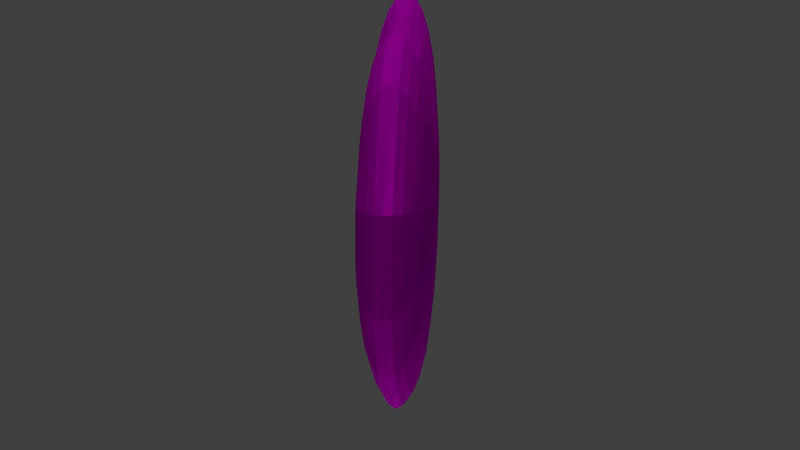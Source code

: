 # Source: health_heart_cat.blend  (saved by Blender 2.78.0; exported with 4.5.12 LTS)
import bpy
from mathutils import Matrix  # noqa: F401  (used for matrix-valued properties, if any)

bpy.ops.wm.read_factory_settings(use_empty=True)
scene = bpy.context.scene
scene.name = 'Scene'

# ---- collections
col_collection_1 = bpy.data.collections.new('Collection 1'); scene.collection.children.link(col_collection_1)

# ---- images (referenced by path relative to the original .blend; pixels are not part of the script)
import os
ASSET_DIR = os.environ.get("B2B_ASSET_DIR", "")  # directory of the original .blend (textures are referenced by path, not embedded)
HERE = os.path.dirname(os.path.abspath(__file__))  # packed textures are extracted next to this script under _unpacked/

def load_image(name, relpath, width, height, colorspace="sRGB"):
    """Load a texture the original file referenced (path relative to the .blend, or extracted next to this script)."""
    p = next((c for c in (os.path.join(HERE, relpath), os.path.join(ASSET_DIR, relpath)) if relpath and os.path.exists(c)), "")
    if p:
        img = bpy.data.images.load(p, check_existing=True)
        img.name = name
    else:  # same state as the original file: an image datablock whose file is absent (Cycles renders it pink)
        img = bpy.data.images.new(name, width, height)
        img.source = "FILE"
        img.filepath = "//" + (relpath or name)
    img.colorspace_settings.name = colorspace
    return img
img_heart_material_diffuse_color_heart_cat_png = load_image('Heart_Material Diffuse Color heart cat.png', 'Heart_Material Diffuse Color heart cat.png', 1024, 1024, 'sRGB')

# ---- materials (node trees are filled in below, after node groups)
mat_heart_material = bpy.data.materials.new('Heart_Material')
mat_heart_material.alpha_threshold = 0.0
mat_heart_material.roughness = 0.5

# ---- material node trees
mat_heart_material.use_nodes = True; mat_heart_material.node_tree.nodes.clear()
_N = mat_heart_material.node_tree.nodes; _L = mat_heart_material.node_tree.links
n0 = _N.new('ShaderNodeOutputMaterial'); n0.name = 'Material Output'; n0.location = (300, 300)
n1 = _N.new('ShaderNodeBsdfDiffuse'); n1.name = 'Diffuse BSDF'; n1.location = (10, 300)
n2 = _N.new('ShaderNodeTexImage'); n2.name = 'Image Texture'; n2.location = (-561, 357)
n2.width = 160
n2.image = img_heart_material_diffuse_color_heart_cat_png
_L.new(n1.outputs[0], n0.inputs[0])
_L.new(n2.outputs[0], n1.inputs[0])
n0.is_active_output = True

# ---- world
world_world = bpy.data.worlds.new('World'); scene.world = world_world
world_world.color = (0.05088, 0.05088, 0.05088)
world_world.use_sun_shadow = False
world_world.sun_shadow_jitter_overblur = 0.0
world_world.cycles.sampling_method = 'MANUAL'

# ---- lights
light_sun_001 = bpy.data.lights.new('Sun.001', 'SUN')
light_sun_001.transmission_factor = 0.0
light_sun_001.angle = 0.1993
light_sun_001.energy = 1.0
light_sun_001.shadow_buffer_clip_start = 0.5
light_sun_001.shadow_soft_size = 0.1
light_sun_001.shadow_cascade_max_distance = 1000.0
light_sun = bpy.data.lights.new('Sun', 'SUN')
light_sun.transmission_factor = 0.0
light_sun.angle = 0.1993
light_sun.energy = 1.0
light_sun.shadow_buffer_clip_start = 0.5
light_sun.shadow_soft_size = 0.1
light_sun.shadow_cascade_max_distance = 1000.0

# ---- meshes
me_sphere = bpy.data.meshes.new('Sphere')
me_sphere.from_pydata([(0.0001446, -0.3798, -0.1526), (0.0001446, -0.5357, -0.1391), (0.0001446, -0.9137, 0.09494), (0.0001446, -0.6378, 0.1393), (0.05958, -0.1892, -0.1647), (0.1621, -0.461, -0.1391), (0.3049, -0.8917, 0.0001125), (0.2817, -0.8114, 0.06543), (0.2535, -0.714, 0.09494), (0.2156, -0.6312, 0.1208), (0.1168, -0.3783, 0.1538), (0.1184, -0.1409, -0.1647), (0.241, -0.2637, -0.1526), (0.3367, -0.3458, -0.1391), (0.4287, -0.4385, -0.1206), (0.504, -0.5138, -0.09472), (0.5945, -0.6043, -0.03319), (0.5945, -0.6043, 0.03341), (0.56, -0.5698, 0.06543), (0.504, -0.5138, 0.09494), (0.4287, -0.4385, 0.1208), (0.3368, -0.3466, 0.1393), (0.2321, -0.2589, 0.1538), (0.1615, -0.0939, -0.1647), (0.7644, -0.3436, -0.06521), (0.8115, -0.3631, -0.03319), (0.8115, -0.3631, 0.03341), (0.7644, -0.3436, 0.06543), (0.4597, -0.2174, 0.1393), (0.3167, -0.1582, 0.1538), (0.3828, 3.502e-07, -0.1526), (0.5557, 3.353e-07, -0.1391), (0.7073, 3.222e-07, -0.1206), (0.8316, 3.409e-07, -0.09472), (0.9809, 2.98e-07, -0.03319), (1.0, 3.558e-07, 0.0001124), (0.9809, 2.98e-07, 0.03341), (0.7073, 3.222e-07, 0.1208), (0.5557, 3.353e-07, 0.1393), (0.3828, 3.502e-07, 0.1538), (0.1804, 0.07466, -0.1647), (0.5134, 0.2126, -0.1391), (0.9063, 0.3753, -0.03319), (0.924, 0.3827, 0.0001124), (0.3537, 0.1464, 0.1538), (0.1804, 0.07466, 0.1634), (0.243, 0.2656, -0.1526), (0.3336, 0.3858, -0.1391), (0.4993, 0.6067, -0.09472), (0.5547, 0.6807, -0.06521), (0.5889, 0.7263, -0.03319), (0.6004, 0.7417, 0.0001124), (0.5889, 0.7263, 0.03341), (0.5547, 0.6807, 0.06543), (0.4993, 0.6067, 0.09494), (0.04739, 0.1252, -0.1647), (0.1043, 0.2964, -0.1526), (0.2263, 0.6873, -0.09472), (0.2514, 0.7678, -0.06521), (0.2669, 0.8174, -0.03319), (0.2514, 0.7678, 0.06543), (0.1925, 0.579, 0.1208), (0.1513, 0.447, 0.1393), (-0.0005847, 0.2673, -0.1526), (0.0001446, 0.3418, -0.1391), (0.0001446, 0.4271, -0.1206), (0.0001445, 0.5917, -0.06521), (0.0001445, 0.4993, 0.09494), (0.002725, -0.016, -0.1647), (-0.04701, 0.1252, -0.1647), (-0.1039, 0.2964, -0.1526), (-0.1921, 0.579, -0.1206), (-0.2665, 0.8174, 0.03341), (-0.1921, 0.579, 0.1208), (-0.1039, 0.2964, 0.1538), (-0.05287, 0.1571, 0.1634), (-0.2397, 0.2614, -0.1526), (-0.3334, 0.3858, -0.1391), (-0.499, 0.6067, -0.09472), (-0.5886, 0.7263, -0.03319), (-0.6002, 0.7417, 0.0001125), (-0.5886, 0.7263, 0.03341), (-0.5545, 0.6807, 0.06543), (-0.499, 0.6067, 0.09494), (-0.1801, 0.07466, -0.1647), (-0.3534, 0.1464, -0.1526), (-0.768, 0.3182, -0.09472), (-0.906, 0.3753, 0.03341), (-0.8534, 0.3536, 0.06543), (-0.5131, 0.2126, 0.1393), (-0.1801, 0.07466, 0.1634), (-0.1949, 2.515e-07, -0.1647), (-0.5554, 1.341e-07, -0.1391), (-0.707, 1.471e-07, -0.1206), (-0.8313, -2.049e-08, -0.09472), (-0.9237, 4.657e-08, -0.06521), (-0.9806, 1.416e-07, 0.03341), (-0.9237, 1.676e-08, 0.06543), (-0.707, 1.471e-07, 0.1208), (-0.5554, 1.341e-07, 0.1393), (-0.3825, 1.192e-07, 0.1538), (-0.3164, -0.1582, -0.1526), (-0.8112, -0.3631, -0.03319), (-0.8112, -0.3631, 0.03341), (-0.7641, -0.3436, 0.06543), (-0.6877, -0.312, 0.09494), (-0.4284, -0.4385, -0.1206), (-0.5037, -0.5138, -0.09472), (-0.5597, -0.5698, -0.06521), (-0.5942, -0.6043, 0.03341), (-0.5037, -0.5138, 0.09494), (-0.4284, -0.4385, 0.1208), (-0.05933, -0.1973, -0.1647), (-0.1618, -0.4542, -0.1391), (-0.2154, -0.5829, -0.1206), (-0.2533, -0.714, -0.09472), (-0.2814, -0.8114, -0.06521), (-0.2988, -0.8714, -0.03319), (-0.3046, -0.8917, 0.0001125), (-0.2533, -0.714, 0.09494), (-0.2154, -0.6312, 0.1208), (-0.1165, -0.3783, 0.1538), (-0.05933, -0.2392, 0.1634), (0.0001449, -0.6746, -0.1206), (0.000145, -1.063, -0.03319), (0.000145, -1.063, 0.03341), (0.000145, -0.7893, 0.1208), (0.0001447, -0.2338, -0.1647), (0.0001446, -0.8359, -0.09472), (0.0001446, -0.9723, -0.06521), (0.0001446, -1.082, 0.0001125), (0.0001446, -1.006, 0.06543), (0.0001447, -0.4649, 0.1538), (0.1201, -0.3273, -0.1526), (0.2019, -0.5829, -0.1206), (0.2535, -0.714, -0.09472), (0.2817, -0.8114, -0.06521), (0.299, -0.8714, -0.03319), (0.299, -0.8714, 0.03341), (0.1694, -0.5054, 0.1393), (0.05958, -0.2392, 0.1634), (0.56, -0.5698, -0.06521), (0.6062, -0.6159, 0.0001124), (0.1217, -0.1824, 0.1634), (0.3167, -0.1582, -0.1526), (0.4597, -0.2174, -0.1391), (0.5851, -0.2693, -0.1206), (0.688, -0.312, -0.09472), (0.8274, -0.3697, 0.0001124), (0.688, -0.312, 0.09494), (0.5851, -0.2693, 0.1208), (0.1854, -0.1007, 0.1634), (0.1952, 3.073e-07, -0.1647), (0.924, 3.036e-07, -0.06521), (0.924, 3.632e-07, 0.06543), (0.8316, 3.409e-07, 0.09494), (0.1952, 3.073e-07, 0.1634), (0.3537, 0.1464, -0.1526), (0.6534, 0.2706, -0.1206), (0.7683, 0.3182, -0.09472), (0.8537, 0.3536, -0.06521), (0.9063, 0.3753, 0.03341), (0.8537, 0.3536, 0.06543), (0.7683, 0.3182, 0.09494), (0.6534, 0.2706, 0.1208), (0.5134, 0.2126, 0.1393), (0.1316, 0.1222, -0.1647), (0.4246, 0.5071, -0.1206), (0.4246, 0.5071, 0.1208), (0.3336, 0.3858, 0.1393), (0.2299, 0.2474, 0.1538), (0.144, 0.1389, 0.1634), (0.1513, 0.447, -0.1391), (0.1925, 0.579, -0.1206), (0.2721, 0.8341, 0.0001125), (0.2669, 0.8174, 0.03341), (0.2263, 0.6873, 0.09494), (0.1043, 0.2964, 0.1538), (0.05324, 0.1571, 0.1634), (0.0001446, 0.1009, -0.1647), (0.0001445, 0.4993, -0.09472), (0.0001446, 0.6486, -0.03319), (0.0001445, 0.6678, 0.0001125), (0.0001446, 0.6486, 0.03341), (0.0001445, 0.5917, 0.06543), (0.0001447, 0.3749, 0.1208), (0.0001446, 0.2997, 0.1393), (0.0001446, 0.2378, 0.1538), (0.0001447, 0.1061, 0.1634), (-0.1509, 0.447, -0.1391), (-0.2259, 0.6873, -0.09472), (-0.2511, 0.7678, -0.06521), (-0.2665, 0.8174, -0.03319), (-0.2718, 0.8341, 0.0001125), (-0.2511, 0.7678, 0.06543), (-0.2259, 0.6873, 0.09494), (-0.1509, 0.447, 0.1393), (0.002017, -0.0186, 0.1634), (-0.1369, 0.1173, -0.1647), (-0.4244, 0.5071, -0.1206), (-0.5545, 0.6807, -0.06521), (-0.4244, 0.5071, 0.1208), (-0.3334, 0.3858, 0.1393), (-0.2296, 0.2474, 0.1538), (-0.1438, 0.1353, 0.1634), (-0.5131, 0.2126, -0.1391), (-0.6531, 0.2706, -0.1206), (-0.8534, 0.3536, -0.06521), (-0.906, 0.3753, -0.03319), (-0.9237, 0.3827, 0.0001125), (-0.768, 0.3182, 0.09494), (-0.6531, 0.2706, 0.1208), (-0.3534, 0.1464, 0.1538), (-0.3825, 2.086e-07, -0.1526), (-0.9806, 1.416e-07, -0.03319), (-0.9999, 2.421e-08, 0.0001126), (-0.8313, -2.049e-08, 0.09494), (-0.1949, 2.813e-07, 0.1634), (-0.1612, -0.0939, -0.1647), (-0.4595, -0.2174, -0.1391), (-0.5848, -0.2693, -0.1206), (-0.6877, -0.312, -0.09472), (-0.7641, -0.3436, -0.06521), (-0.8271, -0.3697, 0.0001125), (-0.5848, -0.2693, 0.1208), (-0.4595, -0.2174, 0.1393), (-0.3164, -0.1582, 0.1538), (-0.1884, -0.0939, 0.1634), (-0.1181, -0.1409, -0.1647), (-0.2313, -0.2556, -0.1526), (-0.3307, -0.352, -0.1391), (-0.5942, -0.6043, -0.03319), (-0.6059, -0.6159, 0.0001125), (-0.5597, -0.5698, 0.06543), (-0.3365, -0.3466, 0.1393), (-0.2318, -0.2614, 0.1538), (-0.1386, -0.1621, 0.1634), (-0.1199, -0.3273, -0.1526), (-0.2988, -0.8714, 0.03341), (-0.2814, -0.8114, 0.06543), (-0.1692, -0.5054, 0.1393), (0.0001448, -0.2773, 0.1634), (0.0001446, -0.3798, -0.1526), (0.0001446, -0.5357, -0.1391), (0.2817, -0.8114, 0.06543), (0.2535, -0.714, 0.09494), (0.2156, -0.6312, 0.1208), (0.0001446, -0.9137, 0.09494), (0.1621, -0.461, -0.1391), (0.1184, -0.1409, -0.1647), (0.241, -0.2637, -0.1526), (0.3367, -0.3458, -0.1391), (0.4287, -0.4385, -0.1206), (0.504, -0.5138, -0.09472), (0.5945, -0.6043, 0.03341), (0.56, -0.5698, 0.06543), (0.504, -0.5138, 0.09494), (0.4287, -0.4385, 0.1208), (0.3368, -0.3466, 0.1393), (0.2321, -0.2589, 0.1538), (0.1168, -0.3783, 0.1538), (0.05958, -0.1892, -0.1647), (0.7644, -0.3436, -0.06521), (0.8115, -0.3631, -0.03319), (0.8115, -0.3631, 0.03341), (0.7644, -0.3436, 0.06543), (0.4597, -0.2174, 0.1393), (0.3167, -0.1582, 0.1538), (0.5945, -0.6043, -0.03319), (0.1615, -0.0939, -0.1647), (0.3828, 3.502e-07, -0.1526), (0.5557, 3.353e-07, -0.1391), (0.7073, 3.222e-07, -0.1206), (0.8316, 3.409e-07, -0.09472), (0.9809, 2.98e-07, -0.03319), (1.0, 3.558e-07, 0.0001124), (0.9809, 2.98e-07, 0.03341), (0.7073, 3.222e-07, 0.1208), (0.5557, 3.353e-07, 0.1393), (0.3828, 3.502e-07, 0.1538), (0.9063, 0.3753, -0.03319), (0.924, 0.3827, 0.0001124), (0.3537, 0.1464, 0.1538), (0.1804, 0.07466, 0.1634), (0.5134, 0.2126, -0.1391), (0.243, 0.2656, -0.1526), (0.3336, 0.3858, -0.1391), (0.4993, 0.6067, -0.09472), (0.5547, 0.6807, -0.06521), (0.5889, 0.7263, -0.03319), (0.6004, 0.7417, 0.0001124), (0.5889, 0.7263, 0.03341), (0.5547, 0.6807, 0.06543), (0.4993, 0.6067, 0.09494), (0.04739, 0.1252, -0.1647), (0.1043, 0.2964, -0.1526), (0.2263, 0.6873, -0.09472), (0.2514, 0.7678, -0.06521), (0.2669, 0.8174, -0.03319), (0.1925, 0.579, 0.1208), (0.1513, 0.447, 0.1393), (0.2514, 0.7678, 0.06543), (-0.0005847, 0.2673, -0.1526), (0.0001446, 0.3418, -0.1391), (0.0001446, 0.4271, -0.1206), (0.0001445, 0.5917, -0.06521), (0.002725, -0.016, -0.1647), (-0.04701, 0.1252, -0.1647), (-0.1039, 0.2964, -0.1526), (-0.1039, 0.2964, 0.1538), (-0.05287, 0.1571, 0.1634), (-0.1921, 0.579, -0.1206), (-0.2397, 0.2614, -0.1526), (-0.3334, 0.3858, -0.1391), (-0.5886, 0.7263, -0.03319), (-0.6002, 0.7417, 0.0001125), (-0.5886, 0.7263, 0.03341), (-0.5545, 0.6807, 0.06543), (-0.499, 0.6067, 0.09494), (-0.2665, 0.8174, 0.03341), (-0.1801, 0.07466, -0.1647), (-0.3534, 0.1464, -0.1526), (-0.906, 0.3753, 0.03341), (-0.8534, 0.3536, 0.06543), (-0.768, 0.3182, -0.09472), (-0.499, 0.6067, -0.09472), (-0.5554, 1.341e-07, -0.1391), (-0.707, 1.471e-07, -0.1206), (-0.8313, -2.049e-08, -0.09472), (-0.9237, 4.657e-08, -0.06521), (-0.9806, 1.416e-07, 0.03341), (-0.9237, 1.676e-08, 0.06543), (-0.707, 1.471e-07, 0.1208), (-0.5554, 1.341e-07, 0.1393), (-0.3825, 1.192e-07, 0.1538), (-0.5131, 0.2126, 0.1393), (-0.1949, 2.515e-07, -0.1647), (-0.8112, -0.3631, 0.03341), (-0.7641, -0.3436, 0.06543), (-0.6877, -0.312, 0.09494), (-0.4284, -0.4385, -0.1206), (-0.5037, -0.5138, -0.09472), (-0.5597, -0.5698, -0.06521), (-0.5037, -0.5138, 0.09494), (-0.4284, -0.4385, 0.1208), (-0.5942, -0.6043, 0.03341), (-0.1618, -0.4542, -0.1391), (-0.2154, -0.5829, -0.1206), (-0.2533, -0.714, -0.09472), (-0.2814, -0.8114, -0.06521), (-0.2988, -0.8714, -0.03319), (-0.3046, -0.8917, 0.0001125), (-0.2533, -0.714, 0.09494), (-0.2154, -0.6312, 0.1208), (-0.1165, -0.3783, 0.1538), (-0.05933, -0.2392, 0.1634), (0.000145, -1.063, -0.03319), (0.0001449, -0.6746, -0.1206), (0.000145, -0.7893, 0.1208), (0.0001446, -0.6378, 0.1393), (0.1804, 0.07466, -0.1647), (-0.05933, -0.1973, -0.1647), (0.0001446, -0.8359, -0.09472), (0.0001446, -0.9723, -0.06521), (0.2019, -0.5829, -0.1206), (0.2535, -0.714, -0.09472), (0.2817, -0.8114, -0.06521), (0.299, -0.8714, -0.03319), (0.56, -0.5698, -0.06521), (0.1217, -0.1824, 0.1634), (0.05958, -0.2392, 0.1634), (0.3167, -0.1582, -0.1526), (0.4597, -0.2174, -0.1391), (0.5851, -0.2693, -0.1206), (0.688, -0.312, -0.09472), (0.688, -0.312, 0.09494), (0.5851, -0.2693, 0.1208), (0.1854, -0.1007, 0.1634), (0.8274, -0.3697, 0.0001124), (0.6062, -0.6159, 0.0001124), (0.924, 3.632e-07, 0.06543), (0.8316, 3.409e-07, 0.09494), (0.1952, 3.073e-07, 0.1634), (0.6534, 0.2706, -0.1206), (0.7683, 0.3182, -0.09472), (0.8537, 0.3536, -0.06521), (0.9063, 0.3753, 0.03341), (0.8537, 0.3536, 0.06543), (0.7683, 0.3182, 0.09494), (0.6534, 0.2706, 0.1208), (0.5134, 0.2126, 0.1393), (0.924, 3.036e-07, -0.06521), (0.4246, 0.5071, 0.1208), (0.3336, 0.3858, 0.1393), (0.2299, 0.2474, 0.1538), (0.144, 0.1389, 0.1634), (0.4246, 0.5071, -0.1206), (0.1513, 0.447, -0.1391), (0.1925, 0.579, -0.1206), (0.2721, 0.8341, 0.0001125), (0.2669, 0.8174, 0.03341), (0.1043, 0.2964, 0.1538), (0.05324, 0.1571, 0.1634), (0.0001446, 0.6486, -0.03319), (0.0001445, 0.6678, 0.0001125), (0.0001446, 0.6486, 0.03341), (0.0001445, 0.5917, 0.06543), (0.0001447, 0.3749, 0.1208), (0.0001446, 0.2997, 0.1393), (0.0001446, 0.2378, 0.1538), (0.0001447, 0.1061, 0.1634), (-0.2259, 0.6873, -0.09472), (-0.2511, 0.7678, -0.06521), (-0.2665, 0.8174, -0.03319), (-0.2718, 0.8341, 0.0001125), (-0.2511, 0.7678, 0.06543), (-0.2259, 0.6873, 0.09494), (0.0001445, 0.4993, -0.09472), (-0.1509, 0.447, 0.1393), (-0.4244, 0.5071, 0.1208), (-0.3334, 0.3858, 0.1393), (-0.2296, 0.2474, 0.1538), (-0.1438, 0.1353, 0.1634), (-0.5545, 0.6807, -0.06521), (-0.5131, 0.2126, -0.1391), (-0.6531, 0.2706, -0.1206), (-0.8534, 0.3536, -0.06521), (-0.906, 0.3753, -0.03319), (-0.9237, 0.3827, 0.0001125), (-0.768, 0.3182, 0.09494), (-0.6531, 0.2706, 0.1208), (-0.4244, 0.5071, -0.1206), (-0.3534, 0.1464, 0.1538), (-0.9806, 1.416e-07, -0.03319), (-0.9999, 2.421e-08, 0.0001126), (-0.8313, -2.049e-08, 0.09494), (-0.4595, -0.2174, -0.1391), (-0.5848, -0.2693, -0.1206), (-0.6877, -0.312, -0.09472), (-0.7641, -0.3436, -0.06521), (-0.5848, -0.2693, 0.1208), (-0.4595, -0.2174, 0.1393), (-0.3164, -0.1582, 0.1538), (-0.1884, -0.0939, 0.1634), (-0.1949, 2.813e-07, 0.1634), (-0.8271, -0.3697, 0.0001125), (-0.1181, -0.1409, -0.1647), (-0.2313, -0.2556, -0.1526), (-0.3307, -0.352, -0.1391), (-0.5942, -0.6043, -0.03319), (-0.6059, -0.6159, 0.0001125), (-0.3365, -0.3466, 0.1393), (-0.2318, -0.2614, 0.1538), (-0.1386, -0.1621, 0.1634), (-0.1612, -0.0939, -0.1647), (-0.2988, -0.8714, 0.03341), (-0.2814, -0.8114, 0.06543), (-0.5597, -0.5698, 0.06543), (-0.1199, -0.3273, -0.1526), (-0.1692, -0.5054, 0.1393), (0.0001447, -0.4649, 0.1538), (0.0001448, -0.2773, 0.1634), (0.002017, -0.0186, 0.1634), (0.0001446, -1.006, 0.06543), (0.0001447, -0.2338, -0.1647), (0.1201, -0.3273, -0.1526), (0.3049, -0.8917, 0.0001125), (0.299, -0.8714, 0.03341), (0.1694, -0.5054, 0.1393), (0.0001446, -1.082, 0.0001125), (0.1952, 3.073e-07, -0.1647), (0.3537, 0.1464, -0.1526), (0.1316, 0.1222, -0.1647), (0.2263, 0.6873, 0.09494), (0.0001446, 0.1009, -0.1647), (0.0001445, 0.4993, 0.09494), (-0.1509, 0.447, -0.1391), (-0.1921, 0.579, 0.1208), (-0.1369, 0.1173, -0.1647), (-0.1801, 0.07466, 0.1634), (-0.3825, 2.086e-07, -0.1526), (-0.3164, -0.1582, -0.1526), (-0.8112, -0.3631, -0.03319), (0.000145, -1.063, 0.03341)], [], [(2, 8, 7, 131), (123, 134, 5, 1), (126, 9, 8, 2), (128, 135, 134, 123), (3, 139, 9, 126), (132, 10, 139, 3), (124, 137, 136, 129), (241, 140, 10, 132), (130, 6, 137, 124), (127, 4, 68), (125, 138, 6, 130), (0, 133, 4, 127), (131, 7, 138, 125), (1, 5, 133, 0), (7, 18, 17, 138), (5, 13, 12, 133), (8, 19, 18, 7), (134, 14, 13, 5), (9, 20, 19, 8), (135, 15, 14, 134), (139, 21, 20, 9), (136, 141, 15, 135), (10, 22, 21, 139), (137, 16, 141, 136), (140, 143, 22, 10), (6, 142, 16, 137), (4, 11, 68), (138, 17, 142, 6), (133, 12, 11, 4), (22, 29, 28, 21), (16, 25, 24, 141), (143, 151, 29, 22), (142, 148, 25, 16), (11, 23, 68), (17, 26, 148, 142), (12, 144, 23, 11), (18, 27, 26, 17), (13, 145, 144, 12), (19, 149, 27, 18), (14, 146, 145, 13), (20, 150, 149, 19), (15, 147, 146, 14), (21, 28, 150, 20), (141, 24, 147, 15), (145, 31, 30, 144), (149, 155, 154, 27), (146, 32, 31, 145), (150, 37, 155, 149), (147, 33, 32, 146), (28, 38, 37, 150), (24, 153, 33, 147), (29, 39, 38, 28), (25, 34, 153, 24), (151, 156, 39, 29), (148, 35, 34, 25), (23, 152, 68), (26, 36, 35, 148), (144, 30, 152, 23), (27, 154, 36, 26), (34, 42, 160, 153), (156, 45, 44, 39), (35, 43, 42, 34), (152, 40, 68), (197, 45, 156), (36, 161, 43, 35), (30, 157, 40, 152), (154, 162, 161, 36), (31, 41, 157, 30), (32, 158, 41, 31), (37, 164, 163, 155), (33, 159, 158, 32), (38, 165, 164, 37), (153, 160, 159, 33), (39, 44, 165, 38), (163, 54, 53, 162), (158, 167, 47, 41), (164, 168, 54, 163), (159, 48, 167, 158), (160, 49, 48, 159), (44, 170, 169, 165), (42, 50, 49, 160), (45, 171, 170, 44), (43, 51, 50, 42), (40, 166, 68), (197, 171, 45), (161, 52, 51, 43), (157, 46, 166, 40), (162, 53, 52, 161), (41, 47, 46, 157), (51, 174, 59, 50), (166, 55, 68), (52, 175, 174, 51), (46, 56, 55, 166), (53, 60, 175, 52), (47, 172, 56, 46), (54, 176, 60, 53), (167, 173, 172, 47), (168, 61, 176, 54), (48, 57, 173, 167), (169, 62, 61, 168), (49, 58, 57, 48), (170, 177, 62, 169), (50, 59, 58, 49), (173, 65, 64, 172), (61, 185, 67, 176), (57, 180, 65, 173), (62, 186, 185, 61), (58, 66, 180, 57), (177, 187, 186, 62), (59, 181, 66, 58), (174, 182, 181, 59), (55, 179, 68), (56, 63, 179, 55), (60, 184, 183, 175), (172, 64, 63, 56), (176, 67, 184, 60), (179, 69, 68), (197, 75, 188), (183, 72, 193, 182), (63, 70, 69, 179), (184, 194, 72, 183), (64, 189, 70, 63), (67, 195, 194, 184), (65, 71, 189, 64), (185, 73, 195, 67), (180, 190, 71, 65), (186, 196, 73, 185), (66, 191, 190, 180), (187, 74, 196, 186), (181, 192, 191, 66), (188, 75, 74, 187), (73, 201, 83, 195), (190, 78, 199, 71), (196, 202, 201, 73), (191, 200, 78, 190), (74, 203, 202, 196), (192, 79, 200, 191), (75, 204, 203, 74), (193, 80, 79, 192), (69, 198, 68), (197, 204, 75), (72, 81, 80, 193), (70, 76, 198, 69), (194, 82, 81, 72), (189, 77, 76, 70), (195, 83, 82, 194), (71, 199, 77, 189), (197, 90, 204), (81, 87, 209, 80), (76, 85, 84, 198), (82, 88, 87, 81), (77, 205, 85, 76), (83, 210, 88, 82), (199, 206, 205, 77), (201, 211, 210, 83), (78, 86, 206, 199), (202, 89, 211, 201), (200, 207, 86, 78), (203, 212, 89, 202), (79, 208, 207, 200), (204, 90, 212, 203), (80, 209, 208, 79), (198, 84, 68), (89, 99, 98, 211), (207, 95, 94, 86), (212, 100, 99, 89), (208, 214, 95, 207), (90, 217, 100, 212), (84, 91, 68), (197, 217, 90), (87, 96, 215, 209), (85, 213, 91, 84), (88, 97, 96, 87), (205, 92, 213, 85), (210, 216, 97, 88), (206, 93, 92, 205), (211, 98, 216, 210), (86, 94, 93, 206), (213, 101, 218, 91), (97, 104, 103, 96), (92, 219, 101, 213), (216, 105, 104, 97), (93, 220, 219, 92), (98, 224, 105, 216), (94, 221, 220, 93), (99, 225, 224, 98), (95, 222, 221, 94), (100, 226, 225, 99), (214, 102, 222, 95), (217, 227, 226, 100), (215, 223, 102, 214), (91, 218, 68), (96, 103, 223, 215), (222, 108, 107, 221), (102, 231, 108, 222), (223, 232, 231, 102), (218, 228, 68), (103, 109, 232, 223), (101, 229, 228, 218), (104, 233, 109, 103), (219, 230, 229, 101), (105, 110, 233, 104), (220, 106, 230, 219), (224, 111, 110, 105), (221, 107, 106, 220), (225, 234, 111, 224), (233, 239, 238, 109), (230, 113, 237, 229), (110, 119, 239, 233), (106, 114, 113, 230), (111, 120, 119, 110), (107, 115, 114, 106), (234, 240, 120, 111), (108, 116, 115, 107), (235, 121, 240, 234), (231, 117, 116, 108), (236, 122, 121, 235), (232, 118, 117, 231), (228, 112, 68), (197, 122, 236), (109, 238, 118, 232), (229, 237, 112, 228), (121, 132, 3, 240), (117, 124, 129, 116), (122, 241, 132, 121), (118, 130, 124, 117), (112, 127, 68), (197, 241, 122), (238, 125, 130, 118), (237, 0, 127, 112), (239, 131, 125, 238), (113, 1, 0, 237), (119, 2, 131, 239), (114, 123, 1, 113), (120, 126, 2, 119), (115, 128, 123, 114), (240, 3, 126, 120), (116, 129, 128, 115), (129, 136, 135, 128), (197, 140, 241), (197, 143, 140), (197, 151, 143), (197, 156, 151), (155, 163, 162, 154), (165, 169, 168, 164), (171, 178, 177, 170), (197, 178, 171), (178, 188, 187, 177), (197, 188, 178), (175, 183, 182, 174), (182, 193, 192, 181), (209, 215, 214, 208), (197, 227, 217), (226, 235, 234, 225), (227, 236, 235, 226), (197, 236, 227), (247, 463, 244, 245), (357, 243, 248, 364), (358, 247, 245, 246), (362, 357, 364, 365), (359, 358, 246, 468), (460, 359, 468, 260), (356, 363, 366, 367), (461, 460, 260, 370), (469, 356, 367, 466), (464, 306, 261), (483, 469, 466, 467), (242, 464, 261, 465), (463, 483, 467, 244), (243, 242, 465, 248), (244, 467, 254, 255), (248, 465, 250, 251), (245, 244, 255, 256), (364, 248, 251, 252), (246, 245, 256, 257), (365, 364, 252, 253), (468, 246, 257, 258), (366, 365, 253, 368), (260, 468, 258, 259), (367, 366, 368, 268), (370, 260, 259, 369), (466, 367, 268, 379), (261, 306, 249), (467, 466, 379, 254), (465, 261, 249, 250), (259, 258, 266, 267), (268, 368, 262, 263), (369, 259, 267, 377), (379, 268, 263, 378), (249, 306, 269), (254, 379, 378, 264), (250, 249, 269, 371), (255, 254, 264, 265), (251, 250, 371, 372), (256, 255, 265, 375), (252, 251, 372, 373), (257, 256, 375, 376), (253, 252, 373, 374), (258, 257, 376, 266), (368, 253, 374, 262), (372, 371, 270, 271), (375, 265, 380, 381), (373, 372, 271, 272), (376, 375, 381, 277), (374, 373, 272, 273), (266, 376, 277, 278), (262, 374, 273, 391), (267, 266, 278, 279), (263, 262, 391, 274), (377, 267, 279, 382), (378, 263, 274, 275), (269, 306, 470), (264, 378, 275, 276), (371, 269, 470, 270), (265, 264, 276, 380), (274, 391, 385, 280), (382, 279, 282, 283), (275, 274, 280, 281), (470, 306, 360), (462, 382, 283), (276, 275, 281, 386), (270, 470, 360, 471), (380, 276, 386, 387), (271, 270, 471, 284), (272, 271, 284, 383), (277, 381, 388, 389), (273, 272, 383, 384), (278, 277, 389, 390), (391, 273, 384, 385), (279, 278, 390, 282), (388, 387, 292, 293), (383, 284, 286, 396), (389, 388, 293, 392), (384, 383, 396, 287), (385, 384, 287, 288), (282, 390, 393, 394), (280, 385, 288, 289), (283, 282, 394, 395), (281, 280, 289, 290), (360, 306, 472), (462, 283, 395), (386, 281, 290, 291), (471, 360, 472, 285), (387, 386, 291, 292), (284, 471, 285, 286), (290, 289, 298, 399), (472, 306, 294), (291, 290, 399, 400), (285, 472, 294, 295), (292, 291, 400, 301), (286, 285, 295, 397), (293, 292, 301, 473), (396, 286, 397, 398), (392, 293, 473, 299), (287, 396, 398, 296), (393, 392, 299, 300), (288, 287, 296, 297), (394, 393, 300, 401), (289, 288, 297, 298), (398, 397, 303, 304), (299, 473, 475, 407), (296, 398, 304, 417), (300, 299, 407, 408), (297, 296, 417, 305), (401, 300, 408, 409), (298, 297, 305, 403), (399, 298, 403, 404), (294, 306, 474), (295, 294, 474, 302), (301, 400, 405, 406), (397, 295, 302, 303), (473, 301, 406, 475), (474, 306, 307), (462, 410, 310), (405, 404, 414, 319), (302, 474, 307, 308), (406, 405, 319, 415), (303, 302, 308, 476), (475, 406, 415, 416), (304, 303, 476, 311), (407, 475, 416, 477), (417, 304, 311, 411), (408, 407, 477, 418), (305, 417, 411, 412), (409, 408, 418, 309), (403, 305, 412, 413), (410, 409, 309, 310), (477, 416, 318, 419), (411, 311, 431, 325), (418, 477, 419, 420), (412, 411, 325, 423), (309, 418, 420, 421), (413, 412, 423, 314), (310, 309, 421, 422), (414, 413, 314, 315), (307, 306, 478), (462, 310, 422), (319, 414, 315, 316), (308, 307, 478, 312), (415, 319, 316, 317), (476, 308, 312, 313), (416, 415, 317, 318), (311, 476, 313, 431), (462, 422, 479), (316, 315, 428, 322), (312, 478, 320, 321), (317, 316, 322, 323), (313, 312, 321, 424), (318, 317, 323, 429), (431, 313, 424, 425), (419, 318, 429, 430), (325, 431, 425, 324), (420, 419, 430, 335), (423, 325, 324, 426), (421, 420, 335, 432), (314, 423, 426, 427), (422, 421, 432, 479), (315, 314, 427, 428), (478, 306, 320), (335, 430, 332, 333), (426, 324, 328, 329), (432, 335, 333, 334), (427, 426, 329, 433), (479, 432, 334, 444), (320, 306, 336), (462, 479, 444), (322, 428, 434, 330), (321, 320, 336, 480), (323, 322, 330, 331), (424, 321, 480, 326), (429, 323, 331, 435), (425, 424, 326, 327), (430, 429, 435, 332), (324, 425, 327, 328), (480, 336, 454, 481), (331, 330, 337, 338), (326, 480, 481, 436), (435, 331, 338, 339), (327, 326, 436, 437), (332, 435, 339, 440), (328, 327, 437, 438), (333, 332, 440, 441), (329, 328, 438, 439), (334, 333, 441, 442), (433, 329, 439, 482), (444, 334, 442, 443), (434, 433, 482, 445), (336, 306, 454), (330, 434, 445, 337), (439, 438, 341, 342), (482, 439, 342, 449), (445, 482, 449, 450), (454, 306, 446), (337, 445, 450, 345), (481, 454, 446, 447), (338, 337, 345, 457), (436, 481, 447, 448), (339, 338, 457, 343), (437, 436, 448, 340), (440, 339, 343, 344), (438, 437, 340, 341), (441, 440, 344, 451), (457, 345, 455, 456), (448, 447, 458, 346), (343, 457, 456, 352), (340, 448, 346, 347), (344, 343, 352, 353), (341, 340, 347, 348), (451, 344, 353, 459), (342, 341, 348, 349), (452, 451, 459, 354), (449, 342, 349, 350), (453, 452, 354, 355), (450, 449, 350, 351), (446, 306, 361), (462, 453, 355), (345, 450, 351, 455), (447, 446, 361, 458), (354, 459, 359, 460), (350, 349, 363, 356), (355, 354, 460, 461), (351, 350, 356, 469), (361, 306, 464), (462, 355, 461), (455, 351, 469, 483), (458, 361, 464, 242), (456, 455, 483, 463), (346, 458, 242, 243), (352, 456, 463, 247), (347, 346, 243, 357), (353, 352, 247, 358), (348, 347, 357, 362), (459, 353, 358, 359), (349, 348, 362, 363), (363, 362, 365, 366), (462, 461, 370), (462, 370, 369), (462, 369, 377), (462, 377, 382), (381, 380, 387, 388), (390, 389, 392, 393), (395, 394, 401, 402), (462, 395, 402), (402, 401, 409, 410), (462, 402, 410), (400, 399, 404, 405), (404, 403, 413, 414), (428, 427, 433, 434), (462, 444, 443), (442, 441, 451, 452), (443, 442, 452, 453), (462, 443, 453)])
_uv = me_sphere.uv_layers.new(name='UVMap')
_uv.uv.foreach_set('vector', [0.04491, 0.8518, 0.1235, 0.8573, 0.1129, 0.8802, 0.02997, 0.869, 0.3444, 0.09365, 0.3632, 0.1459, 0.3352, 0.1604, 0.3203, 0.1182, 0.0651, 0.8286, 0.13, 0.8354, 0.1235, 0.8573, 0.04491, 0.8518, 0.3723, 0.06509, 0.3948, 0.1319, 0.3632, 0.1459, 0.3444, 0.09365, 0.08979, 0.8003, 0.1422, 0.8042, 0.13, 0.8354, 0.0651, 0.8286, 0.118, 0.7681, 0.1533, 0.7716, 0.1422, 0.8042, 0.08979, 0.8003, 0.4117, 0.02491, 0.4299, 0.1122, 0.4165, 0.1197, 0.396, 0.04096, 0.1487, 0.7331, 0.1657, 0.736, 0.1533, 0.7716, 0.118, 0.7681, 0.9504, 0.3681, 0.9392, 0.2791, 0.9484, 0.2764, 0.959, 0.3645, 0.2679, 0.1717, 0.2704, 0.1902, 0.2306, 0.2107, 0.9451, 0.3653, 0.9345, 0.2773, 0.9392, 0.2791, 0.9504, 0.3681, 0.2932, 0.1458, 0.3048, 0.1765, 0.2704, 0.1902, 0.2679, 0.1717, 0.02997, 0.869, 0.1129, 0.8802, 0.1064, 0.8943, 0.02087, 0.8796, 0.3203, 0.1182, 0.3352, 0.1604, 0.3048, 0.1765, 0.2932, 0.1458, 0.1129, 0.8802, 0.2029, 0.8821, 0.2037, 0.8943, 0.1064, 0.8943, 0.3352, 0.1604, 0.3452, 0.2119, 0.3145, 0.2094, 0.3048, 0.1765, 0.1235, 0.8573, 0.2017, 0.8622, 0.2029, 0.8821, 0.1129, 0.8802, 0.3632, 0.1459, 0.3771, 0.2119, 0.3452, 0.2119, 0.3352, 0.1604, 0.13, 0.8354, 0.2002, 0.8354, 0.2017, 0.8622, 0.1235, 0.8573, 0.3948, 0.1319, 0.4032, 0.212, 0.3771, 0.2119, 0.3632, 0.1459, 0.1422, 0.8042, 0.1985, 0.8028, 0.2002, 0.8354, 0.13, 0.8354, 0.4165, 0.1197, 0.4225, 0.2121, 0.4032, 0.212, 0.3948, 0.1319, 0.1533, 0.7716, 0.1938, 0.7688, 0.1985, 0.8028, 0.1422, 0.8042, 0.9484, 0.2764, 0.9447, 0.1764, 0.9575, 0.1767, 0.9619, 0.2693, 0.1657, 0.736, 0.1863, 0.7359, 0.1938, 0.7688, 0.1533, 0.7716, 0.9392, 0.2791, 0.9356, 0.1766, 0.9447, 0.1764, 0.9484, 0.2764, 0.2704, 0.1902, 0.2721, 0.2092, 0.2306, 0.2107, 0.9345, 0.2773, 0.9307, 0.1773, 0.9356, 0.1766, 0.9392, 0.2791, 0.3048, 0.1765, 0.3145, 0.2094, 0.2721, 0.2092, 0.2704, 0.1902, 0.1938, 0.7688, 0.2256, 0.7643, 0.2419, 0.7994, 0.1985, 0.8028, 0.9447, 0.1764, 0.9458, 0.09548, 0.9585, 0.1007, 0.9575, 0.1767, 0.1863, 0.7359, 0.2112, 0.7314, 0.2256, 0.7643, 0.1938, 0.7688, 0.9356, 0.1766, 0.9369, 0.09402, 0.9458, 0.09548, 0.9447, 0.1764, 0.2721, 0.2092, 0.2714, 0.2252, 0.2306, 0.2107, 0.9307, 0.1773, 0.9319, 0.09633, 0.9369, 0.09402, 0.9356, 0.1766, 0.3145, 0.2094, 0.3093, 0.2416, 0.2714, 0.2252, 0.2721, 0.2092, 0.2029, 0.8821, 0.277, 0.8743, 0.2825, 0.8859, 0.2037, 0.8943, 0.3452, 0.2119, 0.3441, 0.2566, 0.3093, 0.2416, 0.3145, 0.2094, 0.2017, 0.8622, 0.2681, 0.8555, 0.277, 0.8743, 0.2029, 0.8821, 0.3771, 0.2119, 0.3747, 0.2698, 0.3441, 0.2566, 0.3452, 0.2119, 0.2002, 0.8354, 0.2563, 0.8302, 0.2681, 0.8555, 0.2017, 0.8622, 0.4032, 0.212, 0.3998, 0.2806, 0.3747, 0.2698, 0.3771, 0.2119, 0.1985, 0.8028, 0.2419, 0.7994, 0.2563, 0.8302, 0.2002, 0.8354, 0.4225, 0.2121, 0.4184, 0.2887, 0.3998, 0.2806, 0.4032, 0.212, 0.3441, 0.2566, 0.3229, 0.3122, 0.2932, 0.2814, 0.3093, 0.2416, 0.2681, 0.8555, 0.3452, 0.8216, 0.3622, 0.8372, 0.277, 0.8743, 0.3747, 0.2698, 0.349, 0.3393, 0.3229, 0.3122, 0.3441, 0.2566, 0.2563, 0.8302, 0.3225, 0.8006, 0.3452, 0.8216, 0.2681, 0.8555, 0.3998, 0.2806, 0.3704, 0.3615, 0.349, 0.3393, 0.3747, 0.2698, 0.2419, 0.7994, 0.2949, 0.7751, 0.3225, 0.8006, 0.2563, 0.8302, 0.4184, 0.2887, 0.3863, 0.378, 0.3704, 0.3615, 0.3998, 0.2806, 0.2256, 0.7643, 0.2635, 0.7459, 0.2949, 0.7751, 0.2419, 0.7994, 0.4299, 0.2936, 0.3961, 0.3881, 0.3863, 0.378, 0.4184, 0.2887, 0.2112, 0.7314, 0.2294, 0.7143, 0.2635, 0.7459, 0.2256, 0.7643, 0.9369, 0.09402, 0.9532, 0.0, 0.9619, 0.003185, 0.9458, 0.09548, 0.2714, 0.2252, 0.2609, 0.2479, 0.2306, 0.2107, 0.2825, 0.8859, 0.3727, 0.8468, 0.3764, 0.85, 0.2845, 0.8898, 0.3093, 0.2416, 0.2932, 0.2814, 0.2609, 0.2479, 0.2714, 0.2252, 0.277, 0.8743, 0.3622, 0.8372, 0.3727, 0.8468, 0.2825, 0.8859, 0.3961, 0.3881, 0.3181, 0.4413, 0.3129, 0.428, 0.3863, 0.378, 0.2294, 0.7143, 0.239, 0.6978, 0.2822, 0.7137, 0.2635, 0.7459, 0.969, 0.7242, 0.9444, 0.6456, 0.9537, 0.6442, 0.9778, 0.7213, 0.2609, 0.2479, 0.2454, 0.2584, 0.2306, 0.2107, 0.1914, 0.6852, 0.239, 0.6978, 0.2294, 0.7143, 0.3727, 0.8468, 0.4207, 0.7642, 0.4253, 0.7658, 0.3764, 0.85, 0.2932, 0.2814, 0.2628, 0.3021, 0.2454, 0.2584, 0.2609, 0.2479, 0.3622, 0.8372, 0.4073, 0.7594, 0.4207, 0.7642, 0.3727, 0.8468, 0.3229, 0.3122, 0.2788, 0.3423, 0.2628, 0.3021, 0.2932, 0.2814, 0.349, 0.3393, 0.2928, 0.3776, 0.2788, 0.3423, 0.3229, 0.3122, 0.3225, 0.8006, 0.3571, 0.7411, 0.3859, 0.7516, 0.3452, 0.8216, 0.3704, 0.3615, 0.3043, 0.4065, 0.2928, 0.3776, 0.349, 0.3393, 0.2949, 0.7751, 0.3221, 0.7283, 0.3571, 0.7411, 0.3225, 0.8006, 0.3863, 0.378, 0.3129, 0.428, 0.3043, 0.4065, 0.3704, 0.3615, 0.2635, 0.7459, 0.2822, 0.7137, 0.3221, 0.7283, 0.2949, 0.7751, 0.3859, 0.7516, 0.3844, 0.6524, 0.4068, 0.648, 0.4073, 0.7594, 0.2928, 0.3776, 0.2124, 0.3786, 0.2178, 0.3409, 0.2788, 0.3423, 0.3571, 0.7411, 0.3544, 0.6584, 0.3844, 0.6524, 0.3859, 0.7516, 0.3043, 0.4065, 0.208, 0.4096, 0.2124, 0.3786, 0.2928, 0.3776, 0.3129, 0.428, 0.2047, 0.4326, 0.208, 0.4096, 0.3043, 0.4065, 0.2822, 0.7137, 0.2763, 0.674, 0.3179, 0.6657, 0.3221, 0.7283, 0.9537, 0.6442, 0.9547, 0.5261, 0.9684, 0.528, 0.9672, 0.6386, 0.239, 0.6978, 0.2429, 0.6797, 0.2763, 0.674, 0.2822, 0.7137, 0.9444, 0.6456, 0.9454, 0.5251, 0.9547, 0.5261, 0.9537, 0.6442, 0.2454, 0.2584, 0.2288, 0.2582, 0.2306, 0.2107, 0.1914, 0.6852, 0.2429, 0.6797, 0.239, 0.6978, 0.4207, 0.7642, 0.4206, 0.6452, 0.4255, 0.6443, 0.4253, 0.7658, 0.2628, 0.3021, 0.2231, 0.3034, 0.2288, 0.2582, 0.2454, 0.2584, 0.4073, 0.7594, 0.4068, 0.648, 0.4206, 0.6452, 0.4207, 0.7642, 0.2788, 0.3423, 0.2178, 0.3409, 0.2231, 0.3034, 0.2628, 0.3021, 0.9454, 0.5251, 0.9689, 0.4485, 0.9778, 0.4509, 0.9547, 0.5261, 0.2288, 0.2582, 0.2138, 0.2437, 0.2306, 0.2107, 1.0, 0.2856, 0.9756, 0.3394, 0.9669, 0.3375, 0.9917, 0.2826, 0.2231, 0.3034, 0.1938, 0.2841, 0.2138, 0.2437, 0.2288, 0.2582, 0.4068, 0.648, 0.3661, 0.5806, 0.3772, 0.574, 0.4206, 0.6452, 0.2178, 0.3409, 0.1758, 0.3192, 0.1938, 0.2841, 0.2231, 0.3034, 0.3844, 0.6524, 0.3481, 0.5914, 0.3661, 0.5806, 0.4068, 0.648, 0.2124, 0.3786, 0.16, 0.3499, 0.1758, 0.3192, 0.2178, 0.3409, 0.3544, 0.6584, 0.3241, 0.6059, 0.3481, 0.5914, 0.3844, 0.6524, 0.208, 0.4096, 0.147, 0.3751, 0.16, 0.3499, 0.2124, 0.3786, 0.3179, 0.6657, 0.2949, 0.6235, 0.3241, 0.6059, 0.3544, 0.6584, 0.2047, 0.4326, 0.1374, 0.3939, 0.147, 0.3751, 0.208, 0.4096, 0.2763, 0.674, 0.2616, 0.6437, 0.2949, 0.6235, 0.3179, 0.6657, 0.2026, 0.4467, 0.1314, 0.4054, 0.1374, 0.3939, 0.2047, 0.4326, 0.16, 0.3499, 0.1532, 0.2887, 0.168, 0.2736, 0.1758, 0.3192, 0.3241, 0.6059, 0.2558, 0.6115, 0.2764, 0.5883, 0.3481, 0.5914, 0.147, 0.3751, 0.1407, 0.3015, 0.1532, 0.2887, 0.16, 0.3499, 0.2949, 0.6235, 0.2434, 0.6255, 0.2558, 0.6115, 0.3241, 0.6059, 0.1374, 0.3939, 0.1247, 0.3178, 0.1407, 0.3015, 0.147, 0.3751, 0.2616, 0.6437, 0.2331, 0.637, 0.2434, 0.6255, 0.2949, 0.6235, 0.1314, 0.4054, 0.1148, 0.3279, 0.1247, 0.3178, 0.1374, 0.3939, 0.9669, 0.3375, 0.977, 0.4164, 0.9726, 0.4205, 0.9619, 0.3424, 0.2138, 0.2437, 0.2098, 0.2309, 0.2306, 0.2107, 0.1938, 0.2841, 0.1808, 0.2602, 0.2098, 0.2309, 0.2138, 0.2437, 0.9878, 0.348, 1.0, 0.4239, 0.9862, 0.4175, 0.9756, 0.3394, 0.1758, 0.3192, 0.168, 0.2736, 0.1808, 0.2602, 0.1938, 0.2841, 0.3481, 0.5914, 0.2764, 0.5883, 0.2917, 0.5711, 0.3661, 0.5806, 0.2098, 0.2309, 0.1975, 0.2268, 0.2306, 0.2107, 0.1914, 0.6852, 0.2102, 0.6432, 0.2115, 0.6616, 0.8674, 0.9548, 0.8567, 0.8767, 0.8617, 0.8719, 0.8718, 0.9507, 0.1808, 0.2602, 0.158, 0.247, 0.1975, 0.2268, 0.2098, 0.2309, 0.2917, 0.5711, 0.275, 0.4959, 0.2806, 0.4841, 0.3012, 0.5605, 0.168, 0.2736, 0.1238, 0.2652, 0.158, 0.247, 0.1808, 0.2602, 0.2764, 0.5883, 0.2662, 0.5151, 0.275, 0.4959, 0.2917, 0.5711, 0.1532, 0.2887, 0.09381, 0.2812, 0.1238, 0.2652, 0.168, 0.2736, 0.2558, 0.6115, 0.2544, 0.541, 0.2662, 0.5151, 0.2764, 0.5883, 0.1407, 0.3015, 0.06919, 0.2944, 0.09381, 0.2812, 0.1532, 0.2887, 0.2434, 0.6255, 0.2401, 0.5726, 0.2544, 0.541, 0.2558, 0.6115, 0.1247, 0.3178, 0.05089, 0.3042, 0.06919, 0.2944, 0.1407, 0.3015, 0.2331, 0.637, 0.2239, 0.6086, 0.2401, 0.5726, 0.2434, 0.6255, 0.881, 0.9518, 0.8704, 0.8738, 0.8826, 0.8823, 0.8948, 0.9582, 0.2115, 0.6616, 0.2102, 0.6432, 0.2239, 0.6086, 0.2331, 0.637, 0.2544, 0.541, 0.2006, 0.5153, 0.2035, 0.4841, 0.2662, 0.5151, 0.06919, 0.2944, 0.03618, 0.2314, 0.0663, 0.2271, 0.09381, 0.2812, 0.2401, 0.5726, 0.197, 0.5532, 0.2006, 0.5153, 0.2544, 0.541, 0.05089, 0.3042, 0.01379, 0.2346, 0.03618, 0.2314, 0.06919, 0.2944, 0.2239, 0.6086, 0.1931, 0.5965, 0.197, 0.5532, 0.2401, 0.5726, 0.03962, 0.3102, 0.0, 0.2366, 0.01379, 0.2346, 0.05089, 0.3042, 0.2102, 0.6432, 0.1902, 0.6319, 0.1931, 0.5965, 0.2239, 0.6086, 0.8617, 0.8719, 0.8865, 0.8169, 0.8948, 0.8199, 0.8704, 0.8738, 0.1975, 0.2268, 0.1834, 0.2094, 0.2306, 0.2107, 0.1914, 0.6852, 0.1902, 0.6319, 0.2102, 0.6432, 0.9744, 0.7267, 0.9513, 0.8019, 0.942, 0.8008, 0.9655, 0.7242, 0.158, 0.247, 0.1407, 0.2165, 0.1834, 0.2094, 0.1975, 0.2268, 0.275, 0.4959, 0.2058, 0.461, 0.2073, 0.4467, 0.2806, 0.4841, 0.1238, 0.2652, 0.103, 0.2218, 0.1407, 0.2165, 0.158, 0.247, 0.2662, 0.5151, 0.2035, 0.4841, 0.2058, 0.461, 0.275, 0.4959, 0.09381, 0.2812, 0.0663, 0.2271, 0.103, 0.2218, 0.1238, 0.2652, 0.1914, 0.6852, 0.1737, 0.6371, 0.1902, 0.6319, 0.9513, 0.8019, 0.9503, 0.9199, 0.941, 0.9214, 0.942, 0.8008, 0.1407, 0.2165, 0.1411, 0.1759, 0.1834, 0.1941, 0.1834, 0.2094, 0.965, 0.8037, 0.9638, 0.9144, 0.9503, 0.9199, 0.9513, 0.8019, 0.103, 0.2218, 0.1021, 0.1591, 0.1411, 0.1759, 0.1407, 0.2165, 0.2035, 0.4841, 0.1075, 0.4926, 0.09804, 0.4716, 0.2058, 0.461, 0.0663, 0.2271, 0.06797, 0.1444, 0.1021, 0.1591, 0.103, 0.2218, 0.2006, 0.5153, 0.1204, 0.5208, 0.1075, 0.4926, 0.2035, 0.4841, 0.03618, 0.2314, 0.03994, 0.1323, 0.06797, 0.1444, 0.0663, 0.2271, 0.197, 0.5532, 0.1361, 0.5552, 0.1204, 0.5208, 0.2006, 0.5153, 0.01379, 0.2346, 0.01911, 0.1233, 0.03994, 0.1323, 0.03618, 0.2314, 0.1931, 0.5965, 0.1541, 0.5945, 0.1361, 0.5552, 0.197, 0.5532, 0.0, 0.2366, 0.006279, 0.1178, 0.01911, 0.1233, 0.01379, 0.2346, 0.1902, 0.6319, 0.1737, 0.6371, 0.1541, 0.5945, 0.1931, 0.5965, 0.942, 0.8008, 0.941, 0.9214, 0.9364, 0.9188, 0.9374, 0.8007, 0.1834, 0.2094, 0.1834, 0.1941, 0.2306, 0.2107, 0.1361, 0.5552, 0.09361, 0.5877, 0.06628, 0.5622, 0.1204, 0.5208, 0.01911, 0.1233, 0.06834, 0.04819, 0.08425, 0.06468, 0.03994, 0.1323, 0.1541, 0.5945, 0.1248, 0.6169, 0.09361, 0.5877, 0.1361, 0.5552, 0.006279, 0.1178, 0.05855, 0.03804, 0.06834, 0.04819, 0.01911, 0.1233, 0.1737, 0.6371, 0.1588, 0.6485, 0.1248, 0.6169, 0.1541, 0.5945, 0.1834, 0.1941, 0.1938, 0.1782, 0.2306, 0.2107, 0.1914, 0.6852, 0.1588, 0.6485, 0.1737, 0.6371, 0.9503, 0.9199, 0.9744, 0.997, 0.9656, 1.0, 0.941, 0.9214, 0.1411, 0.1759, 0.1615, 0.1448, 0.1938, 0.1782, 0.1834, 0.1941, 0.09804, 0.4716, 0.02739, 0.5257, 0.0173, 0.5161, 0.09231, 0.4587, 0.1021, 0.1591, 0.1317, 0.1139, 0.1615, 0.1448, 0.1411, 0.1759, 0.1075, 0.4926, 0.04393, 0.5412, 0.02739, 0.5257, 0.09804, 0.4716, 0.06797, 0.1444, 0.1057, 0.08687, 0.1317, 0.1139, 0.1021, 0.1591, 0.1204, 0.5208, 0.06628, 0.5622, 0.04393, 0.5412, 0.1075, 0.4926, 0.03994, 0.1323, 0.08425, 0.06468, 0.1057, 0.08687, 0.06797, 0.1444, 0.1615, 0.1448, 0.2003, 0.1286, 0.2159, 0.1676, 0.1938, 0.1782, 0.8983, 0.4621, 0.8838, 0.5494, 0.8711, 0.5444, 0.8863, 0.4519, 0.1317, 0.1139, 0.186, 0.09255, 0.2003, 0.1286, 0.1615, 0.1448, 0.04393, 0.5412, 0.01885, 0.6236, 1.644e-05, 0.6167, 0.02739, 0.5257, 0.1057, 0.08687, 0.1734, 0.06099, 0.186, 0.09255, 0.1317, 0.1139, 0.06628, 0.5622, 0.04429, 0.633, 0.01885, 0.6236, 0.04393, 0.5412, 0.08425, 0.06468, 0.1631, 0.03509, 0.1734, 0.06099, 0.1057, 0.08687, 0.09361, 0.5877, 0.07538, 0.6445, 0.04429, 0.633, 0.06628, 0.5622, 0.06834, 0.04819, 0.1554, 0.01584, 0.1631, 0.03509, 0.08425, 0.06468, 0.1248, 0.6169, 0.1109, 0.6575, 0.07538, 0.6445, 0.09361, 0.5877, 0.05855, 0.03804, 0.1507, 0.003996, 0.1554, 0.01584, 0.06834, 0.04819, 0.1588, 0.6485, 0.1446, 0.6671, 0.1109, 0.6575, 0.1248, 0.6169, 0.05523, 0.03462, 0.1491, 0.0, 0.1507, 0.003996, 0.05855, 0.03804, 0.1938, 0.1782, 0.2159, 0.1676, 0.2306, 0.2107, 0.8863, 0.4519, 0.8711, 0.5444, 0.8621, 0.543, 0.8776, 0.4488, 0.1554, 0.01584, 0.2298, 0.01229, 0.2298, 0.03219, 0.1631, 0.03509, 0.1507, 0.003996, 0.2299, 3.199e-05, 0.2298, 0.01229, 0.1554, 0.01584, 0.8621, 0.543, 0.8616, 0.6256, 0.8567, 0.6263, 0.8571, 0.5454, 0.2159, 0.1676, 0.2314, 0.167, 0.2306, 0.2107, 0.8711, 0.5444, 0.8707, 0.6253, 0.8616, 0.6256, 0.8621, 0.543, 0.2003, 0.1286, 0.2319, 0.1265, 0.2314, 0.167, 0.2159, 0.1676, 0.8838, 0.5494, 0.8835, 0.6255, 0.8707, 0.6253, 0.8711, 0.5444, 0.186, 0.09255, 0.2315, 0.09171, 0.2319, 0.1265, 0.2003, 0.1286, 0.01885, 0.6236, 0.01912, 0.6923, 0.0, 0.6933, 1.644e-05, 0.6167, 0.1734, 0.06099, 0.2297, 0.05898, 0.2315, 0.09171, 0.186, 0.09255, 0.04429, 0.633, 0.04494, 0.6909, 0.01912, 0.6923, 0.01885, 0.6236, 0.1631, 0.03509, 0.2298, 0.03219, 0.2297, 0.05898, 0.1734, 0.06099, 0.07538, 0.6445, 0.07649, 0.6893, 0.04494, 0.6909, 0.04429, 0.633, 0.8835, 0.6255, 0.8888, 0.718, 0.8753, 0.7252, 0.8707, 0.6253, 0.2315, 0.09171, 0.2783, 0.1037, 0.2635, 0.1337, 0.2319, 0.1265, 0.01912, 0.6923, 0.0317, 0.7718, 0.01084, 0.7853, 0.0, 0.6933, 0.2297, 0.05898, 0.2914, 0.07142, 0.2783, 0.1037, 0.2315, 0.09171, 0.04494, 0.6909, 0.05195, 0.7628, 0.0317, 0.7718, 0.01912, 0.6923, 0.2298, 0.03219, 0.3076, 0.04145, 0.2914, 0.07142, 0.2297, 0.05898, 0.07649, 0.6893, 0.08081, 0.7471, 0.05195, 0.7628, 0.04494, 0.6909, 0.2298, 0.01229, 0.3196, 0.01918, 0.3076, 0.04145, 0.2298, 0.03219, 0.1093, 0.691, 0.1111, 0.7323, 0.08081, 0.7471, 0.07649, 0.6893, 0.2299, 3.199e-05, 0.3271, 0.005474, 0.3196, 0.01918, 0.2298, 0.01229, 0.1424, 0.6882, 0.1441, 0.716, 0.1111, 0.7323, 0.1093, 0.691, 0.8616, 0.6256, 0.8661, 0.728, 0.8614, 0.7262, 0.8567, 0.6263, 0.2314, 0.167, 0.2513, 0.1675, 0.2306, 0.2107, 0.1914, 0.6852, 0.1441, 0.716, 0.1424, 0.6882, 0.8707, 0.6253, 0.8753, 0.7252, 0.8661, 0.728, 0.8616, 0.6256, 0.2319, 0.1265, 0.2635, 0.1337, 0.2513, 0.1675, 0.2314, 0.167, 0.1111, 0.7323, 0.118, 0.7681, 0.08979, 0.8003, 0.08081, 0.7471, 0.3271, 0.005474, 0.4117, 0.02491, 0.396, 0.04096, 0.3196, 0.01918, 0.1441, 0.716, 0.1487, 0.7331, 0.118, 0.7681, 0.1111, 0.7323, 0.8661, 0.728, 0.8781, 0.8169, 0.8728, 0.8142, 0.8614, 0.7262, 0.2513, 0.1675, 0.2679, 0.1717, 0.2306, 0.2107, 0.1914, 0.6852, 0.1487, 0.7331, 0.1441, 0.716, 0.8753, 0.7252, 0.8868, 0.8132, 0.8781, 0.8169, 0.8661, 0.728, 0.2635, 0.1337, 0.2932, 0.1458, 0.2679, 0.1717, 0.2513, 0.1675, 0.8888, 0.718, 0.8983, 0.8032, 0.8868, 0.8132, 0.8753, 0.7252, 0.2783, 0.1037, 0.3203, 0.1182, 0.2932, 0.1458, 0.2635, 0.1337, 0.0317, 0.7718, 0.04491, 0.8518, 0.02997, 0.869, 0.01084, 0.7853, 0.2914, 0.07142, 0.3444, 0.09365, 0.3203, 0.1182, 0.2783, 0.1037, 0.05195, 0.7628, 0.0651, 0.8286, 0.04491, 0.8518, 0.0317, 0.7718, 0.3076, 0.04145, 0.3723, 0.06509, 0.3444, 0.09365, 0.2914, 0.07142, 0.08081, 0.7471, 0.08979, 0.8003, 0.0651, 0.8286, 0.05195, 0.7628, 0.3196, 0.01918, 0.396, 0.04096, 0.3723, 0.06509, 0.3076, 0.04145, 0.396, 0.04096, 0.4165, 0.1197, 0.3948, 0.1319, 0.3723, 0.06509, 0.1914, 0.6852, 0.1657, 0.736, 0.1487, 0.7331, 0.1914, 0.6852, 0.1863, 0.7359, 0.1657, 0.736, 0.1914, 0.6852, 0.2112, 0.7314, 0.1863, 0.7359, 0.1914, 0.6852, 0.2294, 0.7143, 0.2112, 0.7314, 0.3452, 0.8216, 0.3859, 0.7516, 0.4073, 0.7594, 0.3622, 0.8372, 0.3221, 0.7283, 0.3179, 0.6657, 0.3544, 0.6584, 0.3571, 0.7411, 0.2429, 0.6797, 0.2295, 0.661, 0.2616, 0.6437, 0.2763, 0.674, 0.1914, 0.6852, 0.2295, 0.661, 0.2429, 0.6797, 0.2295, 0.661, 0.2115, 0.6616, 0.2331, 0.637, 0.2616, 0.6437, 0.1914, 0.6852, 0.2115, 0.6616, 0.2295, 0.661, 0.9756, 0.3394, 0.9862, 0.4175, 0.977, 0.4164, 0.9669, 0.3375, 0.8718, 0.9507, 0.8617, 0.8719, 0.8704, 0.8738, 0.881, 0.9518, 0.001942, 0.1159, 0.05523, 0.03462, 0.05855, 0.03804, 0.006279, 0.1178, 0.1914, 0.6852, 0.1446, 0.6671, 0.1588, 0.6485, 0.1109, 0.6575, 0.1093, 0.691, 0.07649, 0.6893, 0.07538, 0.6445, 0.1446, 0.6671, 0.1424, 0.6882, 0.1093, 0.691, 0.1109, 0.6575, 0.1914, 0.6852, 0.1424, 0.6882, 0.1446, 0.6671, 0.4631, 0.06255, 0.4464, 0.04696, 0.5278, 0.02729, 0.5408, 0.04897, 0.7702, 0.7967, 0.7478, 0.7704, 0.7654, 0.7294, 0.7924, 0.7459, 0.4857, 0.08352, 0.4631, 0.06255, 0.5408, 0.04897, 0.5496, 0.07, 0.7963, 0.8273, 0.7702, 0.7967, 0.7924, 0.7459, 0.823, 0.7622, 0.5131, 0.1091, 0.4857, 0.08352, 0.5496, 0.07, 0.5649, 0.09983, 0.5445, 0.1382, 0.5131, 0.1091, 0.5649, 0.09983, 0.5793, 0.1311, 0.8329, 0.8705, 0.8183, 0.8532, 0.8439, 0.7761, 0.8567, 0.7847, 0.5785, 0.1699, 0.5445, 0.1382, 0.5793, 0.1311, 0.5951, 0.1652, 0.8867, 0.0, 0.8952, 0.004006, 0.8809, 0.09151, 0.8718, 0.08841, 0.699, 0.7133, 0.6643, 0.6718, 0.7027, 0.695, 0.8813, 0.002535, 0.8867, 0.0, 0.8718, 0.08841, 0.867, 0.09004, 0.7226, 0.7409, 0.699, 0.7133, 0.7027, 0.695, 0.7361, 0.7111, 0.4464, 0.04696, 0.436, 0.03736, 0.5198, 0.01393, 0.5278, 0.02729, 0.7478, 0.7704, 0.7226, 0.7409, 0.7361, 0.7111, 0.7654, 0.7294, 0.5278, 0.02729, 0.5198, 0.01393, 0.6166, 0.003878, 0.6172, 0.01613, 0.7654, 0.7294, 0.7361, 0.7111, 0.748, 0.679, 0.7788, 0.6786, 0.5408, 0.04897, 0.5278, 0.02729, 0.6172, 0.01613, 0.6182, 0.03602, 0.7924, 0.7459, 0.7654, 0.7294, 0.7788, 0.6786, 0.8106, 0.681, 0.5496, 0.07, 0.5408, 0.04897, 0.6182, 0.03602, 0.6195, 0.06278, 0.823, 0.7622, 0.7924, 0.7459, 0.8106, 0.681, 0.8366, 0.6828, 0.5649, 0.09983, 0.5496, 0.07, 0.6195, 0.06278, 0.6211, 0.09539, 0.8439, 0.7761, 0.823, 0.7622, 0.8366, 0.6828, 0.8558, 0.6843, 0.5793, 0.1311, 0.5649, 0.09983, 0.6211, 0.09539, 0.6198, 0.1297, 0.8809, 0.09151, 0.8941, 0.09925, 0.8858, 0.1915, 0.873, 0.1912, 0.5951, 0.1652, 0.5793, 0.1311, 0.6198, 0.1297, 0.6156, 0.1632, 0.8718, 0.08841, 0.8809, 0.09151, 0.873, 0.1912, 0.8639, 0.1907, 0.7027, 0.695, 0.6643, 0.6718, 0.7057, 0.6761, 0.867, 0.09004, 0.8718, 0.08841, 0.8639, 0.1907, 0.8591, 0.1898, 0.7361, 0.7111, 0.7027, 0.695, 0.7057, 0.6761, 0.748, 0.679, 0.6198, 0.1297, 0.6211, 0.09539, 0.6646, 0.09425, 0.6519, 0.1309, 0.873, 0.1912, 0.8858, 0.1915, 0.8836, 0.2675, 0.8707, 0.2722, 0.6156, 0.1632, 0.6198, 0.1297, 0.6519, 0.1309, 0.6408, 0.1651, 0.8639, 0.1907, 0.873, 0.1912, 0.8707, 0.2722, 0.8617, 0.2732, 0.7057, 0.6761, 0.6643, 0.6718, 0.706, 0.6601, 0.8591, 0.1898, 0.8639, 0.1907, 0.8617, 0.2732, 0.8568, 0.2707, 0.748, 0.679, 0.7057, 0.6761, 0.706, 0.6601, 0.7448, 0.6465, 0.6172, 0.01613, 0.6166, 0.003878, 0.6959, 0.00408, 0.6917, 0.01615, 0.7788, 0.6786, 0.748, 0.679, 0.7448, 0.6465, 0.7806, 0.634, 0.6182, 0.03602, 0.6172, 0.01613, 0.6917, 0.01615, 0.6849, 0.03575, 0.8106, 0.681, 0.7788, 0.6786, 0.7806, 0.634, 0.8119, 0.6231, 0.6195, 0.06278, 0.6182, 0.03602, 0.6849, 0.03575, 0.6758, 0.06212, 0.8366, 0.6828, 0.8106, 0.681, 0.8119, 0.6231, 0.8376, 0.6142, 0.6211, 0.09539, 0.6195, 0.06278, 0.6758, 0.06212, 0.6646, 0.09425, 0.8558, 0.6843, 0.8366, 0.6828, 0.8376, 0.6142, 0.8567, 0.6077, 0.7806, 0.634, 0.7448, 0.6465, 0.7314, 0.6057, 0.763, 0.5771, 0.6849, 0.03575, 0.6917, 0.01615, 0.7801, 0.04433, 0.765, 0.06157, 0.8119, 0.6231, 0.7806, 0.634, 0.763, 0.5771, 0.7908, 0.552, 0.6758, 0.06212, 0.6849, 0.03575, 0.765, 0.06157, 0.7446, 0.08476, 0.8376, 0.6142, 0.8119, 0.6231, 0.7908, 0.552, 0.8135, 0.5315, 0.6646, 0.09425, 0.6758, 0.06212, 0.7446, 0.08476, 0.7198, 0.113, 0.8567, 0.6077, 0.8376, 0.6142, 0.8135, 0.5315, 0.8304, 0.5164, 0.6519, 0.1309, 0.6646, 0.09425, 0.7198, 0.113, 0.6914, 0.1453, 0.8707, 0.2722, 0.8836, 0.2675, 0.8952, 0.3553, 0.8829, 0.3651, 0.6408, 0.1651, 0.6519, 0.1309, 0.6914, 0.1453, 0.6607, 0.1802, 0.8617, 0.2732, 0.8707, 0.2722, 0.8829, 0.3651, 0.8741, 0.3679, 0.706, 0.6601, 0.6643, 0.6718, 0.697, 0.6368, 0.6959, 0.00408, 0.6973, 0.0, 0.7926, 0.03012, 0.7894, 0.03371, 0.7448, 0.6465, 0.706, 0.6601, 0.697, 0.6368, 0.7314, 0.6057, 0.6917, 0.01615, 0.6959, 0.00408, 0.7894, 0.03371, 0.7801, 0.04433, 0.8408, 0.5071, 0.8304, 0.5164, 0.7604, 0.4614, 0.7665, 0.4488, 0.6607, 0.1802, 0.6914, 0.1453, 0.7132, 0.1754, 0.6718, 0.1956, 0.9358, 0.4488, 0.9444, 0.4522, 0.9167, 0.5281, 0.9075, 0.5261, 0.697, 0.6368, 0.6643, 0.6718, 0.6822, 0.6252, 0.6257, 0.2131, 0.6607, 0.1802, 0.6718, 0.1956, 0.7894, 0.03371, 0.7926, 0.03012, 0.8495, 0.1088, 0.8452, 0.1109, 0.7314, 0.6057, 0.697, 0.6368, 0.6822, 0.6252, 0.7023, 0.583, 0.7801, 0.04433, 0.7894, 0.03371, 0.8452, 0.1109, 0.8327, 0.1171, 0.763, 0.5771, 0.7314, 0.6057, 0.7023, 0.583, 0.7209, 0.544, 0.7908, 0.552, 0.763, 0.5771, 0.7209, 0.544, 0.7372, 0.51, 0.7446, 0.08476, 0.765, 0.06157, 0.8123, 0.127, 0.7848, 0.1404, 0.8135, 0.5315, 0.7908, 0.552, 0.7372, 0.51, 0.7505, 0.4821, 0.7198, 0.113, 0.7446, 0.08476, 0.7848, 0.1404, 0.7514, 0.1567, 0.8304, 0.5164, 0.8135, 0.5315, 0.7505, 0.4821, 0.7604, 0.4614, 0.6914, 0.1453, 0.7198, 0.113, 0.7514, 0.1567, 0.7132, 0.1754, 0.8123, 0.127, 0.8327, 0.1171, 0.843, 0.228, 0.8205, 0.2258, 0.7372, 0.51, 0.7209, 0.544, 0.66, 0.5413, 0.657, 0.5034, 0.7848, 0.1404, 0.8123, 0.127, 0.8205, 0.2258, 0.7902, 0.223, 0.7505, 0.4821, 0.7372, 0.51, 0.657, 0.5034, 0.6546, 0.4724, 0.7604, 0.4614, 0.7505, 0.4821, 0.6546, 0.4724, 0.6527, 0.4495, 0.7132, 0.1754, 0.7514, 0.1567, 0.7533, 0.2195, 0.7112, 0.2155, 0.9167, 0.5281, 0.93, 0.5342, 0.9261, 0.6448, 0.9123, 0.646, 0.6718, 0.1956, 0.7132, 0.1754, 0.7112, 0.2155, 0.6775, 0.2132, 0.9075, 0.5261, 0.9167, 0.5281, 0.9123, 0.646, 0.9029, 0.6466, 0.6822, 0.6252, 0.6643, 0.6718, 0.6656, 0.6244, 0.6257, 0.2131, 0.6718, 0.1956, 0.6775, 0.2132, 0.9028, 0.5285, 0.9075, 0.5261, 0.9029, 0.6466, 0.8983, 0.6465, 0.7023, 0.583, 0.6822, 0.6252, 0.6656, 0.6244, 0.6628, 0.5789, 0.8327, 0.1171, 0.8452, 0.1109, 0.8568, 0.2293, 0.843, 0.228, 0.7209, 0.544, 0.7023, 0.583, 0.6628, 0.5789, 0.66, 0.5413, 0.9029, 0.6466, 0.9123, 0.646, 0.9318, 0.7222, 0.9229, 0.7242, 0.6656, 0.6244, 0.6643, 0.6718, 0.6497, 0.6378, 1.0, 0.2796, 0.9917, 0.2826, 0.9669, 0.2277, 0.9756, 0.2258, 0.6628, 0.5789, 0.6656, 0.6244, 0.6497, 0.6378, 0.6324, 0.5962, 0.843, 0.228, 0.8568, 0.2293, 0.8206, 0.3047, 0.809, 0.2992, 0.66, 0.5413, 0.6628, 0.5789, 0.6324, 0.5962, 0.6167, 0.5601, 0.8205, 0.2258, 0.843, 0.228, 0.809, 0.2992, 0.7903, 0.2903, 0.657, 0.5034, 0.66, 0.5413, 0.6167, 0.5601, 0.6029, 0.5285, 0.7902, 0.223, 0.8205, 0.2258, 0.7903, 0.2903, 0.7652, 0.2784, 0.6546, 0.4724, 0.657, 0.5034, 0.6029, 0.5285, 0.5915, 0.5026, 0.7533, 0.2195, 0.7902, 0.223, 0.7652, 0.2784, 0.7345, 0.2638, 0.6527, 0.4495, 0.6546, 0.4724, 0.5915, 0.5026, 0.5831, 0.4835, 0.7112, 0.2155, 0.7533, 0.2195, 0.7345, 0.2638, 0.6995, 0.2472, 0.9123, 0.646, 0.9261, 0.6448, 0.9444, 0.7168, 0.9318, 0.7222, 0.6029, 0.5285, 0.6167, 0.5601, 0.606, 0.605, 0.5922, 0.5891, 0.7652, 0.2784, 0.7903, 0.2903, 0.7192, 0.3008, 0.6967, 0.2798, 0.5915, 0.5026, 0.6029, 0.5285, 0.5922, 0.5891, 0.5805, 0.5756, 0.7345, 0.2638, 0.7652, 0.2784, 0.6967, 0.2798, 0.683, 0.2671, 0.5831, 0.4835, 0.5915, 0.5026, 0.5805, 0.5756, 0.5655, 0.5584, 0.6995, 0.2472, 0.7345, 0.2638, 0.683, 0.2671, 0.6718, 0.2567, 0.5779, 0.4718, 0.5831, 0.4835, 0.5655, 0.5584, 0.5563, 0.5479, 0.9669, 0.2277, 0.9619, 0.2228, 0.9726, 0.1448, 0.977, 0.1489, 0.6497, 0.6378, 0.6643, 0.6718, 0.6449, 0.6502, 0.6324, 0.5962, 0.6497, 0.6378, 0.6449, 0.6502, 0.6179, 0.6191, 0.9878, 0.2172, 0.9756, 0.2258, 0.9862, 0.1477, 1.0, 0.1413, 0.6167, 0.5601, 0.6324, 0.5962, 0.6179, 0.6191, 0.606, 0.605, 0.7903, 0.2903, 0.809, 0.2992, 0.7359, 0.3164, 0.7192, 0.3008, 0.6449, 0.6502, 0.6643, 0.6718, 0.6324, 0.6535, 0.6257, 0.2131, 0.648, 0.2345, 0.6485, 0.253, 0.9726, 0.003445, 0.977, 0.007555, 0.9669, 0.08637, 0.9619, 0.08152, 0.6179, 0.6191, 0.6449, 0.6502, 0.6324, 0.6535, 0.5943, 0.6308, 0.7359, 0.3164, 0.7463, 0.3259, 0.7331, 0.4041, 0.7267, 0.3929, 0.606, 0.605, 0.6179, 0.6191, 0.5943, 0.6308, 0.5613, 0.6103, 0.7192, 0.3008, 0.7359, 0.3164, 0.7267, 0.3929, 0.7162, 0.3746, 0.5922, 0.5891, 0.606, 0.605, 0.5613, 0.6103, 0.5324, 0.5924, 0.6967, 0.2798, 0.7192, 0.3008, 0.7162, 0.3746, 0.7021, 0.3501, 0.5805, 0.5756, 0.5922, 0.5891, 0.5324, 0.5924, 0.5087, 0.5778, 0.683, 0.2671, 0.6967, 0.2798, 0.7021, 0.3501, 0.685, 0.3201, 0.5655, 0.5584, 0.5805, 0.5756, 0.5087, 0.5778, 0.491, 0.567, 0.6718, 0.2567, 0.683, 0.2671, 0.685, 0.3201, 0.6654, 0.286, 0.9862, 0.006392, 1.0, 0.0, 0.9878, 0.07589, 0.9756, 0.08447, 0.648, 0.2345, 0.6718, 0.2567, 0.6654, 0.286, 0.6485, 0.253, 0.7021, 0.3501, 0.7162, 0.3746, 0.6569, 0.412, 0.6511, 0.3813, 0.5087, 0.5778, 0.5324, 0.5924, 0.5014, 0.6445, 0.4716, 0.6383, 0.685, 0.3201, 0.7021, 0.3501, 0.6511, 0.3813, 0.644, 0.3438, 0.491, 0.567, 0.5087, 0.5778, 0.4716, 0.6383, 0.4495, 0.6338, 0.6654, 0.286, 0.685, 0.3201, 0.644, 0.3438, 0.6359, 0.3012, 0.4801, 0.5604, 0.491, 0.567, 0.4495, 0.6338, 0.4358, 0.6311, 0.6485, 0.253, 0.6654, 0.286, 0.6359, 0.3012, 0.6297, 0.2663, 0.9669, 0.08637, 0.9756, 0.08447, 1.0, 0.1383, 0.9917, 0.1413, 0.6324, 0.6535, 0.6643, 0.6718, 0.6172, 0.6699, 0.6257, 0.2131, 0.6485, 0.253, 0.6297, 0.2663, 0.9364, 0.9976, 0.9275, 1.0, 0.9039, 0.9234, 0.9133, 0.9224, 0.5943, 0.6308, 0.6324, 0.6535, 0.6172, 0.6699, 0.575, 0.6599, 0.7267, 0.3929, 0.7331, 0.4041, 0.6638, 0.4488, 0.6612, 0.4348, 0.5613, 0.6103, 0.5943, 0.6308, 0.575, 0.6599, 0.5377, 0.6521, 0.7162, 0.3746, 0.7267, 0.3929, 0.6612, 0.4348, 0.6569, 0.412, 0.5324, 0.5924, 0.5613, 0.6103, 0.5377, 0.6521, 0.5014, 0.6445, 0.6257, 0.2131, 0.6297, 0.2663, 0.6127, 0.2628, 0.9133, 0.9224, 0.9039, 0.9234, 0.903, 0.8028, 0.9122, 0.8043, 0.575, 0.6599, 0.6172, 0.6699, 0.6162, 0.6851, 0.5728, 0.7005, 0.927, 0.9205, 0.9133, 0.9224, 0.9122, 0.8043, 0.9257, 0.8099, 0.5377, 0.6521, 0.575, 0.6599, 0.5728, 0.7005, 0.5328, 0.7147, 0.6569, 0.412, 0.6612, 0.4348, 0.5529, 0.4354, 0.5605, 0.4135, 0.5014, 0.6445, 0.5377, 0.6521, 0.5328, 0.7147, 0.4978, 0.7271, 0.6511, 0.3813, 0.6569, 0.412, 0.5605, 0.4135, 0.5707, 0.384, 0.4716, 0.6383, 0.5014, 0.6445, 0.4978, 0.7271, 0.469, 0.7374, 0.644, 0.3438, 0.6511, 0.3813, 0.5707, 0.384, 0.5831, 0.3482, 0.4495, 0.6338, 0.4716, 0.6383, 0.469, 0.7374, 0.4476, 0.7452, 0.6359, 0.3012, 0.644, 0.3438, 0.5831, 0.3482, 0.5973, 0.3072, 0.4358, 0.6311, 0.4495, 0.6338, 0.4476, 0.7452, 0.4344, 0.75, 0.6297, 0.2663, 0.6359, 0.3012, 0.5973, 0.3072, 0.6127, 0.2628, 0.9039, 0.9234, 0.8993, 0.9236, 0.8983, 0.8055, 0.903, 0.8028, 0.6172, 0.6699, 0.6643, 0.6718, 0.6162, 0.6851, 0.5831, 0.3482, 0.5707, 0.384, 0.5128, 0.3484, 0.5377, 0.3202, 0.4476, 0.7452, 0.469, 0.7374, 0.5088, 0.8079, 0.4918, 0.8235, 0.5973, 0.3072, 0.5831, 0.3482, 0.5377, 0.3202, 0.566, 0.288, 0.4344, 0.75, 0.4476, 0.7452, 0.4918, 0.8235, 0.4814, 0.8332, 0.6127, 0.2628, 0.5973, 0.3072, 0.566, 0.288, 0.5968, 0.253, 0.6162, 0.6851, 0.6643, 0.6718, 0.6255, 0.7017, 0.6257, 0.2131, 0.6127, 0.2628, 0.5968, 0.253, 0.9122, 0.8043, 0.903, 0.8028, 0.9276, 0.7242, 0.9364, 0.7272, 0.5728, 0.7005, 0.6162, 0.6851, 0.6255, 0.7017, 0.5911, 0.7329, 0.5529, 0.4354, 0.5482, 0.4488, 0.468, 0.3995, 0.4773, 0.3889, 0.5328, 0.7147, 0.5728, 0.7005, 0.5911, 0.7329, 0.5594, 0.7618, 0.5605, 0.4135, 0.5529, 0.4354, 0.4773, 0.3889, 0.4925, 0.3716, 0.4978, 0.7271, 0.5328, 0.7147, 0.5594, 0.7618, 0.5316, 0.7871, 0.5707, 0.384, 0.5605, 0.4135, 0.4925, 0.3716, 0.5128, 0.3484, 0.469, 0.7374, 0.4978, 0.7271, 0.5316, 0.7871, 0.5088, 0.8079, 0.5911, 0.7329, 0.6255, 0.7017, 0.6469, 0.7138, 0.6288, 0.7517, 0.4773, 0.3889, 0.468, 0.3995, 0.4299, 0.3066, 0.4412, 0.3012, 0.5594, 0.7618, 0.5911, 0.7329, 0.6288, 0.7517, 0.6121, 0.7868, 0.4925, 0.3716, 0.4773, 0.3889, 0.4412, 0.3012, 0.4594, 0.2923, 0.5316, 0.7871, 0.5594, 0.7618, 0.6121, 0.7868, 0.5976, 0.8175, 0.5128, 0.3484, 0.4925, 0.3716, 0.4594, 0.2923, 0.484, 0.2803, 0.5088, 0.8079, 0.5316, 0.7871, 0.5976, 0.8175, 0.5856, 0.8428, 0.5377, 0.3202, 0.5128, 0.3484, 0.484, 0.2803, 0.514, 0.2656, 0.4918, 0.8235, 0.5088, 0.8079, 0.5856, 0.8428, 0.5766, 0.8617, 0.566, 0.288, 0.5377, 0.3202, 0.514, 0.2656, 0.5482, 0.249, 0.4814, 0.8332, 0.4918, 0.8235, 0.5766, 0.8617, 0.5711, 0.8734, 0.5968, 0.253, 0.566, 0.288, 0.5482, 0.249, 0.5808, 0.2359, 0.4778, 0.8366, 0.4814, 0.8332, 0.5711, 0.8734, 0.5692, 0.8776, 0.6255, 0.7017, 0.6643, 0.6718, 0.6469, 0.7138, 0.9307, 0.3645, 0.9221, 0.3679, 0.9034, 0.2743, 0.9124, 0.2726, 0.5766, 0.8617, 0.5856, 0.8428, 0.6519, 0.8503, 0.6507, 0.8704, 0.5711, 0.8734, 0.5766, 0.8617, 0.6507, 0.8704, 0.6499, 0.8828, 0.9034, 0.2743, 0.8984, 0.2722, 0.8952, 0.1913, 0.9001, 0.1918, 0.6469, 0.7138, 0.6643, 0.6718, 0.6624, 0.7154, 0.9124, 0.2726, 0.9034, 0.2743, 0.9001, 0.1918, 0.9092, 0.1918, 0.6288, 0.7517, 0.6469, 0.7138, 0.6624, 0.7154, 0.6602, 0.756, 0.9249, 0.2671, 0.9124, 0.2726, 0.9092, 0.1918, 0.922, 0.1911, 0.6121, 0.7868, 0.6288, 0.7517, 0.6602, 0.756, 0.6575, 0.7907, 0.4594, 0.2923, 0.4412, 0.3012, 0.4337, 0.2249, 0.453, 0.2239, 0.5976, 0.8175, 0.6121, 0.7868, 0.6575, 0.7907, 0.6536, 0.8234, 0.484, 0.2803, 0.4594, 0.2923, 0.453, 0.2239, 0.479, 0.2226, 0.5856, 0.8428, 0.5976, 0.8175, 0.6536, 0.8234, 0.6519, 0.8503, 0.514, 0.2656, 0.484, 0.2803, 0.479, 0.2226, 0.5107, 0.2209, 0.922, 0.1911, 0.9092, 0.1918, 0.9104, 0.09172, 0.9241, 0.0985, 0.6575, 0.7907, 0.6602, 0.756, 0.6921, 0.7509, 0.705, 0.7819, 0.453, 0.2239, 0.4337, 0.2249, 0.4355, 0.1323, 0.4578, 0.1435, 0.6536, 0.8234, 0.6575, 0.7907, 0.705, 0.7819, 0.7159, 0.8152, 0.479, 0.2226, 0.453, 0.2239, 0.4578, 0.1435, 0.479, 0.1504, 0.6519, 0.8503, 0.6536, 0.8234, 0.7159, 0.8152, 0.7301, 0.8464, 0.5107, 0.2209, 0.479, 0.2226, 0.479, 0.1504, 0.5094, 0.163, 0.6507, 0.8704, 0.6519, 0.8503, 0.7301, 0.8464, 0.7407, 0.8697, 0.5433, 0.2158, 0.5107, 0.2209, 0.5094, 0.163, 0.541, 0.1746, 0.6499, 0.8828, 0.6507, 0.8704, 0.7407, 0.8697, 0.7472, 0.8841, 0.5766, 0.2152, 0.5433, 0.2158, 0.541, 0.1746, 0.5756, 0.1874, 0.9001, 0.1918, 0.8952, 0.1913, 0.8965, 0.09123, 0.9011, 0.08926, 0.6624, 0.7154, 0.6643, 0.6718, 0.6822, 0.7163, 0.6257, 0.2131, 0.5766, 0.2152, 0.5756, 0.1874, 0.9092, 0.1918, 0.9001, 0.1918, 0.9011, 0.08926, 0.9104, 0.09172, 0.6602, 0.756, 0.6624, 0.7154, 0.6822, 0.7163, 0.6921, 0.7509, 0.541, 0.1746, 0.5094, 0.163, 0.5131, 0.1091, 0.5445, 0.1382, 0.7472, 0.8841, 0.7407, 0.8697, 0.8183, 0.8532, 0.8329, 0.8705, 0.5756, 0.1874, 0.541, 0.1746, 0.5445, 0.1382, 0.5785, 0.1699, 0.7494, 0.8891, 0.7472, 0.8841, 0.8329, 0.8705, 0.836, 0.8743, 0.6822, 0.7163, 0.6643, 0.6718, 0.699, 0.7133, 0.6257, 0.2131, 0.5756, 0.1874, 0.5785, 0.1699, 0.9104, 0.09172, 0.9011, 0.08926, 0.9101, 0.0, 0.9189, 0.003395, 0.6921, 0.7509, 0.6822, 0.7163, 0.699, 0.7133, 0.7226, 0.7409, 0.9241, 0.0985, 0.9104, 0.09172, 0.9189, 0.003395, 0.9307, 0.01297, 0.705, 0.7819, 0.6921, 0.7509, 0.7226, 0.7409, 0.7478, 0.7704, 0.4578, 0.1435, 0.4355, 0.1323, 0.4464, 0.04696, 0.4631, 0.06255, 0.7159, 0.8152, 0.705, 0.7819, 0.7478, 0.7704, 0.7702, 0.7967, 0.479, 0.1504, 0.4578, 0.1435, 0.4631, 0.06255, 0.4857, 0.08352, 0.7301, 0.8464, 0.7159, 0.8152, 0.7702, 0.7967, 0.7963, 0.8273, 0.5094, 0.163, 0.479, 0.1504, 0.4857, 0.08352, 0.5131, 0.1091, 0.7407, 0.8697, 0.7301, 0.8464, 0.7963, 0.8273, 0.8183, 0.8532, 0.8183, 0.8532, 0.7963, 0.8273, 0.823, 0.7622, 0.8439, 0.7761, 0.6257, 0.2131, 0.5785, 0.1699, 0.5951, 0.1652, 0.6257, 0.2131, 0.5951, 0.1652, 0.6156, 0.1632, 0.6257, 0.2131, 0.6156, 0.1632, 0.6408, 0.1651, 0.6257, 0.2131, 0.6408, 0.1651, 0.6607, 0.1802, 0.765, 0.06157, 0.7801, 0.04433, 0.8327, 0.1171, 0.8123, 0.127, 0.7514, 0.1567, 0.7848, 0.1404, 0.7902, 0.223, 0.7533, 0.2195, 0.6775, 0.2132, 0.7112, 0.2155, 0.6995, 0.2472, 0.6659, 0.2332, 0.6257, 0.2131, 0.6775, 0.2132, 0.6659, 0.2332, 0.6659, 0.2332, 0.6995, 0.2472, 0.6718, 0.2567, 0.648, 0.2345, 0.6257, 0.2131, 0.6659, 0.2332, 0.648, 0.2345, 0.9756, 0.2258, 0.9669, 0.2277, 0.977, 0.1489, 0.9862, 0.1477, 0.977, 0.007555, 0.9862, 0.006392, 0.9756, 0.08447, 0.9669, 0.08637, 0.4299, 0.7518, 0.4344, 0.75, 0.4814, 0.8332, 0.4778, 0.8366, 0.6257, 0.2131, 0.5968, 0.253, 0.5808, 0.2359, 0.5482, 0.249, 0.514, 0.2656, 0.5107, 0.2209, 0.5433, 0.2158, 0.5808, 0.2359, 0.5482, 0.249, 0.5433, 0.2158, 0.5766, 0.2152, 0.6257, 0.2131, 0.5808, 0.2359, 0.5766, 0.2152])
me_sphere.materials.append(mat_heart_material)
me_sphere.use_remesh_preserve_volume = False
me_sphere.use_remesh_preserve_attributes = False
me_sphere.use_mirror_vertex_groups = False
me_sphere.use_paint_bone_selection = False
me_sphere.use_paint_mask = True
me_sphere.update()

# ---- objects
ob_sun_001 = bpy.data.objects.new('Sun.001', light_sun_001)
ob_sun = bpy.data.objects.new('Sun', light_sun)
ob_sphere = bpy.data.objects.new('Sphere', me_sphere)

# ---- transforms, parenting, visibility, modifiers, constraints
ob_sun_001.location = (0.5671, 5.413, 30.62)
ob_sun_001.lineart.crease_threshold = 0.0
ob_sun.location = (1.369, 6.012, -31.21)
ob_sun.rotation_euler = (-3.116, 0.09327, -0.7184)
ob_sun.lineart.crease_threshold = 0.0
ob_sphere.location = (0.0, 0.0, 1.122)
ob_sphere.rotation_euler = (1.571, -0.0, 2.199)
ob_sphere.lineart.crease_threshold = 0.0

# ---- collection membership
col_collection_1.objects.link(ob_sun_001)
col_collection_1.objects.link(ob_sun)
col_collection_1.objects.link(ob_sphere)

# ---- scene / render settings (as saved in the file)
scene.frame_start = 2; scene.frame_end = 40; scene.frame_set(14)
scene.render.engine = 'CYCLES'
scene.render.resolution_percentage = 50
scene.render.dither_intensity = 0.0
scene.cycles.use_denoising = False
scene.cycles.samples = 128
scene.cycles.sampling_pattern = 'TABULATED_SOBOL'
scene.cycles.light_sampling_threshold = 0.0
scene.cycles.use_adaptive_sampling = False
scene.cycles.use_light_tree = False
scene.cycles.blur_glossy = 0.0
scene.cycles.sample_clamp_indirect = 0.0
scene.view_settings.view_transform = 'Standard'
bpy.context.view_layer.update()

# ---- added for rendering (the .blend has no active camera): camera
cam_auto = bpy.data.cameras.new('AutoCamera')
cam_auto.lens = 50.0
cam_auto.sensor_width = 36.0
cam_auto.clip_end = 1000.0
ob_auto_camera = bpy.data.objects.new('AutoCamera', cam_auto)
scene.collection.objects.link(ob_auto_camera)
ob_auto_camera.location = (2.77943, -3.3363, 3.22169)
ob_auto_camera.rotation_euler = (1.09748, -7.21219e-08, 0.694738)
scene.camera = ob_auto_camera
bpy.context.view_layer.update()
